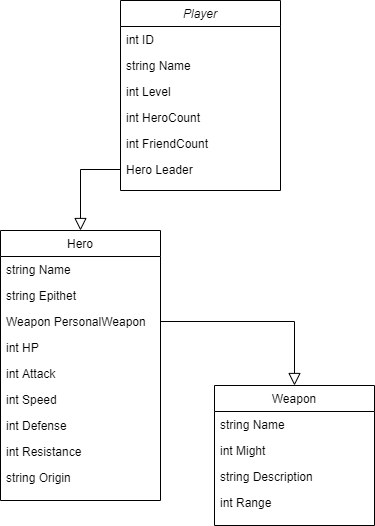

The diagram above was exported from draw.io. Its source (the exported page's mxGraphModel, read from the mxfile embedded in the PNG):
<mxGraphModel dx="509" dy="569" grid="1" gridSize="10" guides="1" tooltips="1" connect="1" arrows="1" fold="1" page="1" pageScale="1" pageWidth="827" pageHeight="1169" math="0" shadow="0">
  <root>
    <mxCell id="WIyWlLk6GJQsqaUBKTNV-0" />
    <mxCell id="WIyWlLk6GJQsqaUBKTNV-1" parent="WIyWlLk6GJQsqaUBKTNV-0" />
    <mxCell id="zkfFHV4jXpPFQw0GAbJ--6" value="Hero" style="swimlane;fontStyle=0;align=center;verticalAlign=top;childLayout=stackLayout;horizontal=1;startSize=26;horizontalStack=0;resizeParent=1;resizeLast=0;collapsible=1;marginBottom=0;rounded=0;shadow=0;strokeWidth=1;" parent="WIyWlLk6GJQsqaUBKTNV-1" vertex="1">
      <mxGeometry x="120" y="360" width="160" height="270" as="geometry">
        <mxRectangle x="130" y="380" width="160" height="26" as="alternateBounds" />
      </mxGeometry>
    </mxCell>
    <mxCell id="zkfFHV4jXpPFQw0GAbJ--7" value="string Name" style="text;align=left;verticalAlign=top;spacingLeft=4;spacingRight=4;overflow=hidden;rotatable=0;points=[[0,0.5],[1,0.5]];portConstraint=eastwest;" parent="zkfFHV4jXpPFQw0GAbJ--6" vertex="1">
      <mxGeometry y="26" width="160" height="26" as="geometry" />
    </mxCell>
    <mxCell id="zkfFHV4jXpPFQw0GAbJ--8" value="string Epithet" style="text;align=left;verticalAlign=top;spacingLeft=4;spacingRight=4;overflow=hidden;rotatable=0;points=[[0,0.5],[1,0.5]];portConstraint=eastwest;rounded=0;shadow=0;html=0;" parent="zkfFHV4jXpPFQw0GAbJ--6" vertex="1">
      <mxGeometry y="52" width="160" height="26" as="geometry" />
    </mxCell>
    <mxCell id="zkfFHV4jXpPFQw0GAbJ--11" value="Weapon PersonalWeapon" style="text;align=left;verticalAlign=top;spacingLeft=4;spacingRight=4;overflow=hidden;rotatable=0;points=[[0,0.5],[1,0.5]];portConstraint=eastwest;" parent="zkfFHV4jXpPFQw0GAbJ--6" vertex="1">
      <mxGeometry y="78" width="160" height="26" as="geometry" />
    </mxCell>
    <mxCell id="YhycTNK5Lc3jfbJfSa__-3" value="int HP" style="text;align=left;verticalAlign=top;spacingLeft=4;spacingRight=4;overflow=hidden;rotatable=0;points=[[0,0.5],[1,0.5]];portConstraint=eastwest;" vertex="1" parent="zkfFHV4jXpPFQw0GAbJ--6">
      <mxGeometry y="104" width="160" height="26" as="geometry" />
    </mxCell>
    <mxCell id="YhycTNK5Lc3jfbJfSa__-4" value="int Attack" style="text;align=left;verticalAlign=top;spacingLeft=4;spacingRight=4;overflow=hidden;rotatable=0;points=[[0,0.5],[1,0.5]];portConstraint=eastwest;" vertex="1" parent="zkfFHV4jXpPFQw0GAbJ--6">
      <mxGeometry y="130" width="160" height="26" as="geometry" />
    </mxCell>
    <mxCell id="YhycTNK5Lc3jfbJfSa__-5" value="int Speed" style="text;align=left;verticalAlign=top;spacingLeft=4;spacingRight=4;overflow=hidden;rotatable=0;points=[[0,0.5],[1,0.5]];portConstraint=eastwest;" vertex="1" parent="zkfFHV4jXpPFQw0GAbJ--6">
      <mxGeometry y="156" width="160" height="26" as="geometry" />
    </mxCell>
    <mxCell id="YhycTNK5Lc3jfbJfSa__-6" value="int Defense" style="text;align=left;verticalAlign=top;spacingLeft=4;spacingRight=4;overflow=hidden;rotatable=0;points=[[0,0.5],[1,0.5]];portConstraint=eastwest;" vertex="1" parent="zkfFHV4jXpPFQw0GAbJ--6">
      <mxGeometry y="182" width="160" height="26" as="geometry" />
    </mxCell>
    <mxCell id="YhycTNK5Lc3jfbJfSa__-7" value="int Resistance" style="text;align=left;verticalAlign=top;spacingLeft=4;spacingRight=4;overflow=hidden;rotatable=0;points=[[0,0.5],[1,0.5]];portConstraint=eastwest;" vertex="1" parent="zkfFHV4jXpPFQw0GAbJ--6">
      <mxGeometry y="208" width="160" height="26" as="geometry" />
    </mxCell>
    <mxCell id="YhycTNK5Lc3jfbJfSa__-8" value="string Origin" style="text;align=left;verticalAlign=top;spacingLeft=4;spacingRight=4;overflow=hidden;rotatable=0;points=[[0,0.5],[1,0.5]];portConstraint=eastwest;" vertex="1" parent="zkfFHV4jXpPFQw0GAbJ--6">
      <mxGeometry y="234" width="160" height="26" as="geometry" />
    </mxCell>
    <mxCell id="zkfFHV4jXpPFQw0GAbJ--12" value="" style="endArrow=block;endSize=10;endFill=0;shadow=0;strokeWidth=1;rounded=0;edgeStyle=elbowEdgeStyle;elbow=vertical;exitX=0;exitY=0.5;exitDx=0;exitDy=0;entryX=0.5;entryY=0;entryDx=0;entryDy=0;" parent="WIyWlLk6GJQsqaUBKTNV-1" source="YhycTNK5Lc3jfbJfSa__-12" target="zkfFHV4jXpPFQw0GAbJ--6" edge="1">
      <mxGeometry width="160" relative="1" as="geometry">
        <mxPoint x="200" y="203" as="sourcePoint" />
        <mxPoint x="100" y="250" as="targetPoint" />
        <Array as="points">
          <mxPoint x="230" y="299" />
        </Array>
      </mxGeometry>
    </mxCell>
    <mxCell id="zkfFHV4jXpPFQw0GAbJ--16" value="" style="endArrow=block;endSize=10;endFill=0;shadow=0;strokeWidth=1;rounded=0;edgeStyle=elbowEdgeStyle;elbow=vertical;exitX=1;exitY=0.5;exitDx=0;exitDy=0;entryX=0.5;entryY=0;entryDx=0;entryDy=0;" parent="WIyWlLk6GJQsqaUBKTNV-1" source="zkfFHV4jXpPFQw0GAbJ--11" target="zkfFHV4jXpPFQw0GAbJ--13" edge="1">
      <mxGeometry width="160" relative="1" as="geometry">
        <mxPoint x="210" y="373" as="sourcePoint" />
        <mxPoint x="310" y="271" as="targetPoint" />
        <Array as="points">
          <mxPoint x="400" y="451" />
          <mxPoint x="420" y="330" />
          <mxPoint x="370" y="390" />
          <mxPoint x="420" y="360" />
        </Array>
      </mxGeometry>
    </mxCell>
    <mxCell id="zkfFHV4jXpPFQw0GAbJ--0" value="Player" style="swimlane;fontStyle=2;align=center;verticalAlign=top;childLayout=stackLayout;horizontal=1;startSize=26;horizontalStack=0;resizeParent=1;resizeLast=0;collapsible=1;marginBottom=0;rounded=0;shadow=0;strokeWidth=1;" parent="WIyWlLk6GJQsqaUBKTNV-1" vertex="1">
      <mxGeometry x="240" y="130" width="160" height="190" as="geometry">
        <mxRectangle x="220" y="120" width="160" height="26" as="alternateBounds" />
      </mxGeometry>
    </mxCell>
    <mxCell id="zkfFHV4jXpPFQw0GAbJ--1" value="int ID" style="text;align=left;verticalAlign=top;spacingLeft=4;spacingRight=4;overflow=hidden;rotatable=0;points=[[0,0.5],[1,0.5]];portConstraint=eastwest;" parent="zkfFHV4jXpPFQw0GAbJ--0" vertex="1">
      <mxGeometry y="26" width="160" height="26" as="geometry" />
    </mxCell>
    <mxCell id="zkfFHV4jXpPFQw0GAbJ--2" value="string Name" style="text;align=left;verticalAlign=top;spacingLeft=4;spacingRight=4;overflow=hidden;rotatable=0;points=[[0,0.5],[1,0.5]];portConstraint=eastwest;rounded=0;shadow=0;html=0;" parent="zkfFHV4jXpPFQw0GAbJ--0" vertex="1">
      <mxGeometry y="52" width="160" height="26" as="geometry" />
    </mxCell>
    <mxCell id="zkfFHV4jXpPFQw0GAbJ--3" value="int Level" style="text;align=left;verticalAlign=top;spacingLeft=4;spacingRight=4;overflow=hidden;rotatable=0;points=[[0,0.5],[1,0.5]];portConstraint=eastwest;rounded=0;shadow=0;html=0;" parent="zkfFHV4jXpPFQw0GAbJ--0" vertex="1">
      <mxGeometry y="78" width="160" height="26" as="geometry" />
    </mxCell>
    <mxCell id="YhycTNK5Lc3jfbJfSa__-0" value="int HeroCount" style="text;align=left;verticalAlign=top;spacingLeft=4;spacingRight=4;overflow=hidden;rotatable=0;points=[[0,0.5],[1,0.5]];portConstraint=eastwest;rounded=0;shadow=0;html=0;" vertex="1" parent="zkfFHV4jXpPFQw0GAbJ--0">
      <mxGeometry y="104" width="160" height="26" as="geometry" />
    </mxCell>
    <mxCell id="YhycTNK5Lc3jfbJfSa__-1" value="int FriendCount" style="text;align=left;verticalAlign=top;spacingLeft=4;spacingRight=4;overflow=hidden;rotatable=0;points=[[0,0.5],[1,0.5]];portConstraint=eastwest;rounded=0;shadow=0;html=0;" vertex="1" parent="zkfFHV4jXpPFQw0GAbJ--0">
      <mxGeometry y="130" width="160" height="26" as="geometry" />
    </mxCell>
    <mxCell id="YhycTNK5Lc3jfbJfSa__-12" value="Hero Leader" style="text;align=left;verticalAlign=top;spacingLeft=4;spacingRight=4;overflow=hidden;rotatable=0;points=[[0,0.5],[1,0.5]];portConstraint=eastwest;" vertex="1" parent="zkfFHV4jXpPFQw0GAbJ--0">
      <mxGeometry y="156" width="160" height="26" as="geometry" />
    </mxCell>
    <mxCell id="zkfFHV4jXpPFQw0GAbJ--13" value="Weapon" style="swimlane;fontStyle=0;align=center;verticalAlign=top;childLayout=stackLayout;horizontal=1;startSize=26;horizontalStack=0;resizeParent=1;resizeLast=0;collapsible=1;marginBottom=0;rounded=0;shadow=0;strokeWidth=1;" parent="WIyWlLk6GJQsqaUBKTNV-1" vertex="1">
      <mxGeometry x="334" y="515" width="160" height="140" as="geometry">
        <mxRectangle x="340" y="380" width="170" height="26" as="alternateBounds" />
      </mxGeometry>
    </mxCell>
    <mxCell id="zkfFHV4jXpPFQw0GAbJ--14" value="string Name" style="text;align=left;verticalAlign=top;spacingLeft=4;spacingRight=4;overflow=hidden;rotatable=0;points=[[0,0.5],[1,0.5]];portConstraint=eastwest;" parent="zkfFHV4jXpPFQw0GAbJ--13" vertex="1">
      <mxGeometry y="26" width="160" height="26" as="geometry" />
    </mxCell>
    <mxCell id="YhycTNK5Lc3jfbJfSa__-9" value="int Might" style="text;align=left;verticalAlign=top;spacingLeft=4;spacingRight=4;overflow=hidden;rotatable=0;points=[[0,0.5],[1,0.5]];portConstraint=eastwest;" vertex="1" parent="zkfFHV4jXpPFQw0GAbJ--13">
      <mxGeometry y="52" width="160" height="26" as="geometry" />
    </mxCell>
    <mxCell id="YhycTNK5Lc3jfbJfSa__-10" value="string Description" style="text;align=left;verticalAlign=top;spacingLeft=4;spacingRight=4;overflow=hidden;rotatable=0;points=[[0,0.5],[1,0.5]];portConstraint=eastwest;" vertex="1" parent="zkfFHV4jXpPFQw0GAbJ--13">
      <mxGeometry y="78" width="160" height="26" as="geometry" />
    </mxCell>
    <mxCell id="YhycTNK5Lc3jfbJfSa__-11" value="int Range" style="text;align=left;verticalAlign=top;spacingLeft=4;spacingRight=4;overflow=hidden;rotatable=0;points=[[0,0.5],[1,0.5]];portConstraint=eastwest;" vertex="1" parent="zkfFHV4jXpPFQw0GAbJ--13">
      <mxGeometry y="104" width="160" height="26" as="geometry" />
    </mxCell>
  </root>
</mxGraphModel>